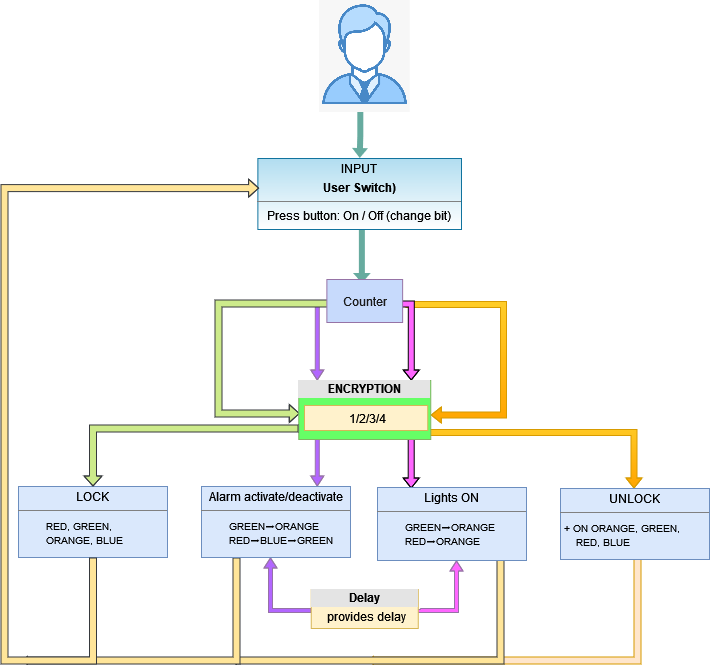

The diagram above was exported from draw.io. Its source (the exported page's mxGraphModel, read from the mxfile embedded in the PNG):
<mxGraphModel dx="868" dy="440" grid="1" gridSize="10" guides="1" tooltips="1" connect="1" arrows="1" fold="1" page="1" pageScale="1" pageWidth="850" pageHeight="1100" math="0" shadow="0">
  <root>
    <mxCell id="0" />
    <mxCell id="1" parent="0" />
    <mxCell id="Lde2BtrCQt54nSJqDAzF-1" style="edgeStyle=orthogonalEdgeStyle;shape=flexArrow;rounded=0;orthogonalLoop=1;jettySize=auto;html=1;startSize=3;endSize=1.13;sourcePerimeterSpacing=0;targetPerimeterSpacing=0;strokeWidth=1;fillColor=#ffe6cc;width=7;endWidth=0;gradientDirection=west;strokeColor=#d79b00;" edge="1" parent="1">
      <mxGeometry relative="1" as="geometry">
        <mxPoint x="993" y="607" as="sourcePoint" />
        <mxPoint x="724" y="710" as="targetPoint" />
        <Array as="points">
          <mxPoint x="993" y="710" />
          <mxPoint x="808" y="710" />
        </Array>
      </mxGeometry>
    </mxCell>
    <mxCell id="Lde2BtrCQt54nSJqDAzF-2" style="edgeStyle=orthogonalEdgeStyle;shape=flexArrow;rounded=0;orthogonalLoop=1;jettySize=auto;html=1;startSize=3;endSize=1.13;sourcePerimeterSpacing=0;targetPerimeterSpacing=0;strokeWidth=1;fillColor=#FFE599;width=7;endWidth=0;gradientDirection=west;strokeColor=#36393d;" edge="1" parent="1">
      <mxGeometry relative="1" as="geometry">
        <mxPoint x="856" y="607" as="sourcePoint" />
        <mxPoint x="587" y="710" as="targetPoint" />
        <Array as="points">
          <mxPoint x="856" y="710" />
          <mxPoint x="671" y="710" />
        </Array>
      </mxGeometry>
    </mxCell>
    <mxCell id="Lde2BtrCQt54nSJqDAzF-3" style="edgeStyle=orthogonalEdgeStyle;shape=flexArrow;rounded=0;orthogonalLoop=1;jettySize=auto;html=1;startSize=3;endSize=1.13;sourcePerimeterSpacing=0;targetPerimeterSpacing=0;strokeWidth=1;fillColor=#FFE599;width=7;endWidth=0;gradientDirection=west;strokeColor=#36393d;" edge="1" parent="1" source="Lde2BtrCQt54nSJqDAzF-25">
      <mxGeometry relative="1" as="geometry">
        <mxPoint x="724.75" y="627" as="sourcePoint" />
        <mxPoint x="378" y="710" as="targetPoint" />
        <Array as="points">
          <mxPoint x="592" y="710" />
          <mxPoint x="407" y="710" />
        </Array>
      </mxGeometry>
    </mxCell>
    <mxCell id="Lde2BtrCQt54nSJqDAzF-4" style="edgeStyle=orthogonalEdgeStyle;shape=flexArrow;rounded=0;orthogonalLoop=1;jettySize=auto;html=1;startSize=3;endSize=3;sourcePerimeterSpacing=0;targetPerimeterSpacing=0;strokeWidth=1;fillColor=#FF66FF;width=4;endWidth=8;strokeColor=#9673a6;exitX=1;exitY=0.5;exitDx=0;exitDy=0;" edge="1" parent="1" source="Lde2BtrCQt54nSJqDAzF-29">
      <mxGeometry relative="1" as="geometry">
        <mxPoint x="781.76" y="663" as="sourcePoint" />
        <mxPoint x="812" y="610" as="targetPoint" />
        <Array as="points">
          <mxPoint x="774" y="660" />
          <mxPoint x="812" y="660" />
        </Array>
      </mxGeometry>
    </mxCell>
    <mxCell id="Lde2BtrCQt54nSJqDAzF-5" style="edgeStyle=orthogonalEdgeStyle;shape=flexArrow;rounded=0;orthogonalLoop=1;jettySize=auto;html=1;startSize=3;endSize=3;sourcePerimeterSpacing=0;targetPerimeterSpacing=0;strokeWidth=1;fillColor=#B266FF;width=4;endWidth=8;strokeColor=#9673a6;" edge="1" parent="1" source="Lde2BtrCQt54nSJqDAzF-29">
      <mxGeometry relative="1" as="geometry">
        <mxPoint x="666.76" y="653.5" as="sourcePoint" />
        <mxPoint x="626" y="607" as="targetPoint" />
        <Array as="points">
          <mxPoint x="626" y="660" />
        </Array>
      </mxGeometry>
    </mxCell>
    <mxCell id="Lde2BtrCQt54nSJqDAzF-6" style="edgeStyle=orthogonalEdgeStyle;shape=flexArrow;rounded=0;orthogonalLoop=1;jettySize=auto;html=1;entryX=0.5;entryY=0;entryDx=0;entryDy=0;startSize=3;endSize=3;sourcePerimeterSpacing=0;targetPerimeterSpacing=0;strokeWidth=1;fillColor=#ffcd28;width=6;endWidth=9;gradientColor=#ffa500;strokeColor=#d79b00;exitX=1;exitY=0.75;exitDx=0;exitDy=0;" edge="1" parent="1">
      <mxGeometry relative="1" as="geometry">
        <mxPoint x="753.26" y="469.5" as="sourcePoint" />
        <mxPoint x="989.5" y="538" as="targetPoint" />
        <Array as="points">
          <mxPoint x="753" y="482" />
          <mxPoint x="990" y="482" />
        </Array>
      </mxGeometry>
    </mxCell>
    <mxCell id="Lde2BtrCQt54nSJqDAzF-7" style="edgeStyle=orthogonalEdgeStyle;shape=flexArrow;rounded=0;orthogonalLoop=1;jettySize=auto;html=1;startSize=3;endSize=3;sourcePerimeterSpacing=0;targetPerimeterSpacing=0;strokeWidth=1;fillColor=#FF66FF;width=6;endWidth=9;exitX=0.5;exitY=1;exitDx=0;exitDy=0;" edge="1" parent="1">
      <mxGeometry relative="1" as="geometry">
        <mxPoint x="748.2" y="461.5" as="sourcePoint" />
        <mxPoint x="766.7" y="538" as="targetPoint" />
        <Array as="points">
          <mxPoint x="766.7" y="462" />
        </Array>
      </mxGeometry>
    </mxCell>
    <mxCell id="Lde2BtrCQt54nSJqDAzF-8" style="edgeStyle=orthogonalEdgeStyle;shape=flexArrow;rounded=0;orthogonalLoop=1;jettySize=auto;html=1;startSize=3;endSize=3;sourcePerimeterSpacing=0;targetPerimeterSpacing=0;strokeWidth=1;fillColor=#B266FF;width=4;endWidth=8;exitX=0.5;exitY=1;exitDx=0;exitDy=0;strokeColor=#9673a6;" edge="1" parent="1">
      <mxGeometry relative="1" as="geometry">
        <mxPoint x="654.26" y="459.5" as="sourcePoint" />
        <mxPoint x="672.76" y="536" as="targetPoint" />
        <Array as="points">
          <mxPoint x="672.76" y="460" />
        </Array>
      </mxGeometry>
    </mxCell>
    <mxCell id="Lde2BtrCQt54nSJqDAzF-9" style="edgeStyle=orthogonalEdgeStyle;shape=flexArrow;rounded=0;orthogonalLoop=1;jettySize=auto;html=1;entryX=1;entryY=0.25;entryDx=0;entryDy=0;startSize=3;endSize=3;sourcePerimeterSpacing=0;targetPerimeterSpacing=0;strokeWidth=1;fillColor=#ffcd28;width=6;endWidth=9;gradientColor=#ffa500;strokeColor=#d79b00;" edge="1" parent="1">
      <mxGeometry relative="1" as="geometry">
        <mxPoint x="758.1600000000001" y="355" as="sourcePoint" />
        <mxPoint x="786.29" y="464.5" as="targetPoint" />
        <Array as="points">
          <mxPoint x="758.03" y="354" />
          <mxPoint x="859.03" y="354" />
          <mxPoint x="859.03" y="465" />
        </Array>
      </mxGeometry>
    </mxCell>
    <mxCell id="Lde2BtrCQt54nSJqDAzF-10" style="edgeStyle=orthogonalEdgeStyle;shape=flexArrow;rounded=0;orthogonalLoop=1;jettySize=auto;html=1;startSize=3;endSize=3;sourcePerimeterSpacing=0;targetPerimeterSpacing=0;strokeWidth=1;fillColor=#FF66FF;width=6;endWidth=9;exitX=0.5;exitY=1;exitDx=0;exitDy=0;" edge="1" parent="1">
      <mxGeometry relative="1" as="geometry">
        <mxPoint x="748.25" y="353.5" as="sourcePoint" />
        <mxPoint x="766.75" y="430" as="targetPoint" />
        <Array as="points">
          <mxPoint x="766.75" y="354" />
        </Array>
      </mxGeometry>
    </mxCell>
    <mxCell id="Lde2BtrCQt54nSJqDAzF-11" style="edgeStyle=orthogonalEdgeStyle;shape=flexArrow;rounded=0;orthogonalLoop=1;jettySize=auto;html=1;startSize=3;endSize=3;sourcePerimeterSpacing=0;targetPerimeterSpacing=0;strokeWidth=1;fillColor=#B266FF;width=4;endWidth=8;exitX=0.5;exitY=1;exitDx=0;exitDy=0;strokeColor=#9673a6;" edge="1" parent="1">
      <mxGeometry relative="1" as="geometry">
        <mxPoint x="654.26" y="353.5" as="sourcePoint" />
        <mxPoint x="672.76" y="430" as="targetPoint" />
        <Array as="points">
          <mxPoint x="672.76" y="354" />
        </Array>
      </mxGeometry>
    </mxCell>
    <mxCell id="Lde2BtrCQt54nSJqDAzF-12" value="" style="edgeStyle=orthogonalEdgeStyle;rounded=0;orthogonalLoop=1;jettySize=auto;html=1;fontColor=#393C56;labelBackgroundColor=#F4F1DE;strokeColor=none;shape=flexArrow;endSize=3;startSize=3;targetPerimeterSpacing=0;sourcePerimeterSpacing=0;strokeWidth=1;fillColor=#67AB9F;width=6;endWidth=10.666666666666666;" edge="1" parent="1" source="Lde2BtrCQt54nSJqDAzF-15">
      <mxGeometry relative="1" as="geometry">
        <mxPoint x="716.2666666666667" y="279" as="sourcePoint" />
        <mxPoint x="717.3499999999999" y="333" as="targetPoint" />
        <Array as="points">
          <mxPoint x="732" y="262" />
          <mxPoint x="732" y="262" />
        </Array>
      </mxGeometry>
    </mxCell>
    <mxCell id="Lde2BtrCQt54nSJqDAzF-13" value="" style="edgeStyle=orthogonalEdgeStyle;rounded=0;orthogonalLoop=1;jettySize=auto;html=1;fontColor=#393C56;labelBackgroundColor=#F4F1DE;strokeColor=none;shape=flexArrow;endSize=3;startSize=3;targetPerimeterSpacing=0;sourcePerimeterSpacing=0;strokeWidth=1;fillColor=#67AB9F;width=6;endWidth=9;" edge="1" parent="1" target="Lde2BtrCQt54nSJqDAzF-15">
      <mxGeometry relative="1" as="geometry">
        <mxPoint x="715.8" y="160" as="sourcePoint" />
      </mxGeometry>
    </mxCell>
    <mxCell id="Lde2BtrCQt54nSJqDAzF-15" value="&lt;p style=&quot;margin: 0px ; margin-top: 4px ; text-align: center&quot;&gt;INPUT&lt;/p&gt;&lt;p style=&quot;margin: 0px ; margin-top: 4px ; text-align: center&quot;&gt;&lt;b&gt;User Switch)&lt;/b&gt;&lt;/p&gt;&lt;hr size=&quot;1&quot;&gt;&lt;p style=&quot;margin: 0px ; margin-left: 4px&quot;&gt;&amp;nbsp; Press button: On / Off (change bit)&lt;br&gt;&lt;/p&gt;&lt;p style=&quot;margin: 0px ; margin-left: 4px&quot;&gt;&lt;br&gt;&lt;/p&gt;" style="verticalAlign=top;align=left;overflow=fill;fontSize=12;fontFamily=Helvetica;html=1;fillColor=#b1ddf0;strokeColor=#10739e;gradientColor=#ffffff;" vertex="1" parent="1">
      <mxGeometry x="613.38" y="208" width="203.62" height="71" as="geometry" />
    </mxCell>
    <mxCell id="Lde2BtrCQt54nSJqDAzF-16" style="edgeStyle=orthogonalEdgeStyle;shape=flexArrow;rounded=0;orthogonalLoop=1;jettySize=auto;html=1;startSize=3;endSize=3;sourcePerimeterSpacing=0;targetPerimeterSpacing=0;strokeWidth=1;fillColor=#cdeb8b;width=7;endWidth=10;gradientDirection=west;entryX=0;entryY=0.25;entryDx=0;entryDy=0;strokeColor=#36393d;" edge="1" parent="1">
      <mxGeometry relative="1" as="geometry">
        <mxPoint x="696" y="353" as="sourcePoint" />
        <mxPoint x="655.26" y="463" as="targetPoint" />
        <Array as="points">
          <mxPoint x="574" y="353" />
          <mxPoint x="574" y="463" />
        </Array>
      </mxGeometry>
    </mxCell>
    <mxCell id="Lde2BtrCQt54nSJqDAzF-17" value="&lt;div style=&quot;text-align: center ; box-sizing: border-box ; width: 100% ; background: rgb(228 , 228 , 228) ; padding: 2px&quot;&gt;&lt;b&gt;ENCRYPTION&lt;/b&gt;&lt;/div&gt;&lt;table style=&quot;width: 100% ; font-size: 1em&quot; cellpadding=&quot;2&quot; cellspacing=&quot;0&quot;&gt;&lt;tbody&gt;&lt;tr&gt;&lt;td&gt;&lt;/td&gt;&lt;td&gt;&lt;br&gt;&lt;/td&gt;&lt;/tr&gt;&lt;tr&gt;&lt;td&gt;&amp;nbsp;&lt;/td&gt;&lt;td&gt;&lt;br&gt;&lt;/td&gt;&lt;/tr&gt;&lt;/tbody&gt;&lt;/table&gt;" style="verticalAlign=top;align=left;overflow=fill;html=1;fillColor=#66FF66;gradientColor=none;strokeColor=#82b366;" vertex="1" parent="1">
      <mxGeometry x="654.26" y="430" width="132" height="59" as="geometry" />
    </mxCell>
    <mxCell id="Lde2BtrCQt54nSJqDAzF-18" value="&lt;font color=&quot;#ffffff&quot;&gt;1&lt;/font&gt;" style="text;html=1;strokeColor=none;fillColor=none;align=center;verticalAlign=middle;whiteSpace=wrap;rounded=0;" vertex="1" parent="1">
      <mxGeometry x="536" y="375" width="60" height="30" as="geometry" />
    </mxCell>
    <mxCell id="Lde2BtrCQt54nSJqDAzF-19" value="&lt;font color=&quot;#ffffff&quot;&gt;2&lt;/font&gt;" style="text;html=1;strokeColor=none;fillColor=none;align=center;verticalAlign=middle;whiteSpace=wrap;rounded=0;" vertex="1" parent="1">
      <mxGeometry x="838" y="380" width="60" height="30" as="geometry" />
    </mxCell>
    <mxCell id="Lde2BtrCQt54nSJqDAzF-20" value="Counter" style="html=1;labelBackgroundColor=none;fontColor=#1A1A1A;strokeColor=#9673A6;fillColor=#C7DAFC;gradientColor=none;" vertex="1" parent="1">
      <mxGeometry x="682.38" y="329" width="75.75" height="43" as="geometry" />
    </mxCell>
    <mxCell id="Lde2BtrCQt54nSJqDAzF-21" value="&lt;span style=&quot;text-align: left&quot;&gt;&amp;nbsp;1/2/3/4&lt;/span&gt;" style="text;html=1;strokeColor=#d6b656;fillColor=#fff2cc;align=center;verticalAlign=middle;whiteSpace=wrap;rounded=0;" vertex="1" parent="1">
      <mxGeometry x="660" y="455" width="123.26" height="25" as="geometry" />
    </mxCell>
    <mxCell id="Lde2BtrCQt54nSJqDAzF-22" value="&lt;font color=&quot;#ffffff&quot;&gt;3&lt;/font&gt;" style="text;html=1;strokeColor=none;fillColor=none;align=center;verticalAlign=middle;whiteSpace=wrap;rounded=0;" vertex="1" parent="1">
      <mxGeometry x="635" y="375" width="60" height="30" as="geometry" />
    </mxCell>
    <mxCell id="Lde2BtrCQt54nSJqDAzF-23" value="&lt;font color=&quot;#ffffff&quot;&gt;4&lt;/font&gt;" style="text;html=1;strokeColor=none;fillColor=none;align=center;verticalAlign=middle;whiteSpace=wrap;rounded=0;" vertex="1" parent="1">
      <mxGeometry x="747" y="375" width="60" height="30" as="geometry" />
    </mxCell>
    <mxCell id="Lde2BtrCQt54nSJqDAzF-24" value="&lt;p style=&quot;margin: 0px ; margin-top: 4px ; text-align: center&quot;&gt;LOCK&lt;/p&gt;&lt;hr size=&quot;1&quot;&gt;&lt;p style=&quot;margin: 0px ; margin-left: 4px&quot;&gt;&lt;font style=&quot;font-size: 10px&quot;&gt;&amp;nbsp;&lt;span style=&quot;white-space: pre&quot;&gt;&#09;&lt;/span&gt;RED, GREEN,&lt;/font&gt;&lt;/p&gt;&lt;p style=&quot;margin: 0px ; margin-left: 4px&quot;&gt;&lt;font style=&quot;font-size: 10px&quot;&gt;&amp;nbsp; &amp;nbsp;&lt;span style=&quot;white-space: pre&quot;&gt;&#09;&lt;/span&gt;ORANGE, BLUE&lt;/font&gt;&lt;br&gt;&lt;/p&gt;&lt;p style=&quot;margin: 0px ; margin-left: 4px&quot;&gt;&lt;br&gt;&lt;/p&gt;" style="verticalAlign=top;align=left;overflow=fill;fontSize=12;fontFamily=Helvetica;html=1;fillColor=#dae8fc;strokeColor=#6c8ebf;" vertex="1" parent="1">
      <mxGeometry x="374" y="536" width="149" height="71" as="geometry" />
    </mxCell>
    <mxCell id="Lde2BtrCQt54nSJqDAzF-25" value="&lt;p style=&quot;margin: 0px ; margin-top: 4px ; text-align: center&quot;&gt;Alarm activate/deactivate&lt;/p&gt;&lt;hr size=&quot;1&quot;&gt;&lt;p style=&quot;margin: 0px ; margin-left: 4px&quot;&gt;&lt;span style=&quot;text-align: center&quot;&gt;&lt;font style=&quot;font-size: 10px&quot;&gt;&lt;span style=&quot;white-space: pre&quot;&gt;&#09;&lt;/span&gt;GREEN➡ORANGE&lt;/font&gt;&lt;/span&gt;&lt;/p&gt;&lt;p style=&quot;margin: 0px ; margin-left: 4px&quot;&gt;&lt;font style=&quot;font-size: 10px&quot;&gt;&lt;span style=&quot;text-align: center&quot;&gt;&lt;span style=&quot;white-space: pre&quot;&gt;&#09;&lt;/span&gt;RED➡BLUE➡GREEN&lt;/span&gt;&lt;br&gt;&lt;/font&gt;&lt;/p&gt;&lt;p style=&quot;margin: 0px ; margin-left: 4px&quot;&gt;&lt;br&gt;&lt;/p&gt;" style="verticalAlign=top;align=left;overflow=fill;fontSize=12;fontFamily=Helvetica;html=1;fillColor=#dae8fc;strokeColor=#6c8ebf;" vertex="1" parent="1">
      <mxGeometry x="557" y="536" width="149" height="71" as="geometry" />
    </mxCell>
    <mxCell id="Lde2BtrCQt54nSJqDAzF-26" value="&lt;p style=&quot;margin: 0px ; margin-top: 4px ; text-align: center&quot;&gt;Lights ON&lt;br&gt;&lt;/p&gt;&lt;hr size=&quot;1&quot;&gt;&lt;p style=&quot;margin: 0px ; margin-left: 4px&quot;&gt;&lt;span style=&quot;text-align: center&quot;&gt;&lt;font style=&quot;font-size: 10px&quot;&gt;&amp;nbsp;&lt;span style=&quot;white-space: pre&quot;&gt;&#09;&lt;/span&gt;GREEN➡ORANGE&lt;/font&gt;&lt;/span&gt;&lt;/p&gt;&lt;p style=&quot;margin: 0px ; margin-left: 4px&quot;&gt;&lt;font style=&quot;font-size: 10px&quot;&gt;&lt;span style=&quot;text-align: center&quot;&gt;&lt;span style=&quot;white-space: pre&quot;&gt;&#09;&lt;/span&gt;RED➡ORANGE&lt;/span&gt;&lt;br&gt;&lt;/font&gt;&lt;/p&gt;&lt;p style=&quot;margin: 0px ; margin-left: 4px&quot;&gt;&lt;br&gt;&lt;/p&gt;" style="verticalAlign=top;align=left;overflow=fill;fontSize=12;fontFamily=Helvetica;html=1;fillColor=#dae8fc;strokeColor=#6c8ebf;" vertex="1" parent="1">
      <mxGeometry x="733" y="537" width="149" height="73" as="geometry" />
    </mxCell>
    <mxCell id="Lde2BtrCQt54nSJqDAzF-27" value="&lt;p style=&quot;margin: 0px ; margin-top: 4px ; text-align: center&quot;&gt;UNLOCK&lt;/p&gt;&lt;hr size=&quot;1&quot;&gt;&lt;p style=&quot;margin: 0px ; margin-left: 4px&quot;&gt;&lt;font style=&quot;font-size: 10px&quot;&gt;+ ON ORANGE, GREEN,&lt;/font&gt;&lt;/p&gt;&lt;p style=&quot;margin: 0px ; margin-left: 4px&quot;&gt;&lt;font style=&quot;font-size: 10px&quot;&gt;&amp;nbsp; &amp;nbsp; RED, BLUE&lt;/font&gt;&lt;br&gt;&lt;/p&gt;&lt;p style=&quot;margin: 0px ; margin-left: 4px&quot;&gt;&lt;br&gt;&lt;/p&gt;" style="verticalAlign=top;align=left;overflow=fill;fontSize=12;fontFamily=Helvetica;html=1;fillColor=#dae8fc;strokeColor=#6c8ebf;" vertex="1" parent="1">
      <mxGeometry x="916" y="538" width="149" height="71" as="geometry" />
    </mxCell>
    <mxCell id="Lde2BtrCQt54nSJqDAzF-28" style="edgeStyle=orthogonalEdgeStyle;shape=flexArrow;rounded=0;orthogonalLoop=1;jettySize=auto;html=1;startSize=3;endSize=3;sourcePerimeterSpacing=0;targetPerimeterSpacing=0;strokeWidth=1;fillColor=#cdeb8b;width=7;endWidth=10;gradientDirection=west;entryX=0.5;entryY=0;entryDx=0;entryDy=0;strokeColor=#36393d;" edge="1" parent="1" target="Lde2BtrCQt54nSJqDAzF-24">
      <mxGeometry relative="1" as="geometry">
        <mxPoint x="650" y="474" as="sourcePoint" />
        <mxPoint x="665.26" y="473" as="targetPoint" />
        <Array as="points">
          <mxPoint x="449" y="478" />
        </Array>
      </mxGeometry>
    </mxCell>
    <mxCell id="Lde2BtrCQt54nSJqDAzF-29" value="&lt;div style=&quot;text-align: center ; box-sizing: border-box ; width: 100% ; background: rgb(228 , 228 , 228) ; padding: 2px&quot;&gt;&lt;b&gt;Delay&lt;/b&gt;&lt;/div&gt;&lt;table style=&quot;width: 100% ; font-size: 1em&quot; cellpadding=&quot;2&quot; cellspacing=&quot;0&quot;&gt;&lt;tbody&gt;&lt;tr&gt;&lt;td&gt;&amp;nbsp; &amp;nbsp;&lt;/td&gt;&lt;td&gt;provides delay&lt;/td&gt;&lt;/tr&gt;&lt;tr&gt;&lt;td&gt;&amp;nbsp;&lt;/td&gt;&lt;td&gt;&lt;br&gt;&lt;/td&gt;&lt;/tr&gt;&lt;/tbody&gt;&lt;/table&gt;" style="verticalAlign=top;align=left;overflow=fill;html=1;fillColor=#fff2cc;strokeColor=#d6b656;" vertex="1" parent="1">
      <mxGeometry x="666.76" y="639" width="107" height="39" as="geometry" />
    </mxCell>
    <mxCell id="Lde2BtrCQt54nSJqDAzF-30" style="edgeStyle=orthogonalEdgeStyle;shape=flexArrow;rounded=0;orthogonalLoop=1;jettySize=auto;html=1;startSize=3;endSize=3;sourcePerimeterSpacing=0;targetPerimeterSpacing=0;strokeWidth=1;fillColor=#FFE599;width=7;endWidth=10;gradientDirection=west;strokeColor=#36393d;exitX=0.5;exitY=1;exitDx=0;exitDy=0;entryX=0.006;entryY=0.417;entryDx=0;entryDy=0;entryPerimeter=0;" edge="1" parent="1" source="Lde2BtrCQt54nSJqDAzF-24" target="Lde2BtrCQt54nSJqDAzF-15">
      <mxGeometry relative="1" as="geometry">
        <mxPoint x="461.5" y="643" as="sourcePoint" />
        <mxPoint x="286" y="551" as="targetPoint" />
        <Array as="points">
          <mxPoint x="449" y="710" />
          <mxPoint x="360" y="710" />
          <mxPoint x="360" y="238" />
        </Array>
      </mxGeometry>
    </mxCell>
    <mxCell id="Lde2BtrCQt54nSJqDAzF-86" value="" style="shape=image;verticalLabelPosition=bottom;labelBackgroundColor=default;verticalAlign=top;aspect=fixed;imageAspect=0;image=https://www.pngitem.com/pimgs/m/80-800194_transparent-users-icon-png-flat-user-icon-png.png;" vertex="1" parent="1">
      <mxGeometry x="674.76" y="50.00000000000003" width="91" height="112.4" as="geometry" />
    </mxCell>
  </root>
</mxGraphModel>